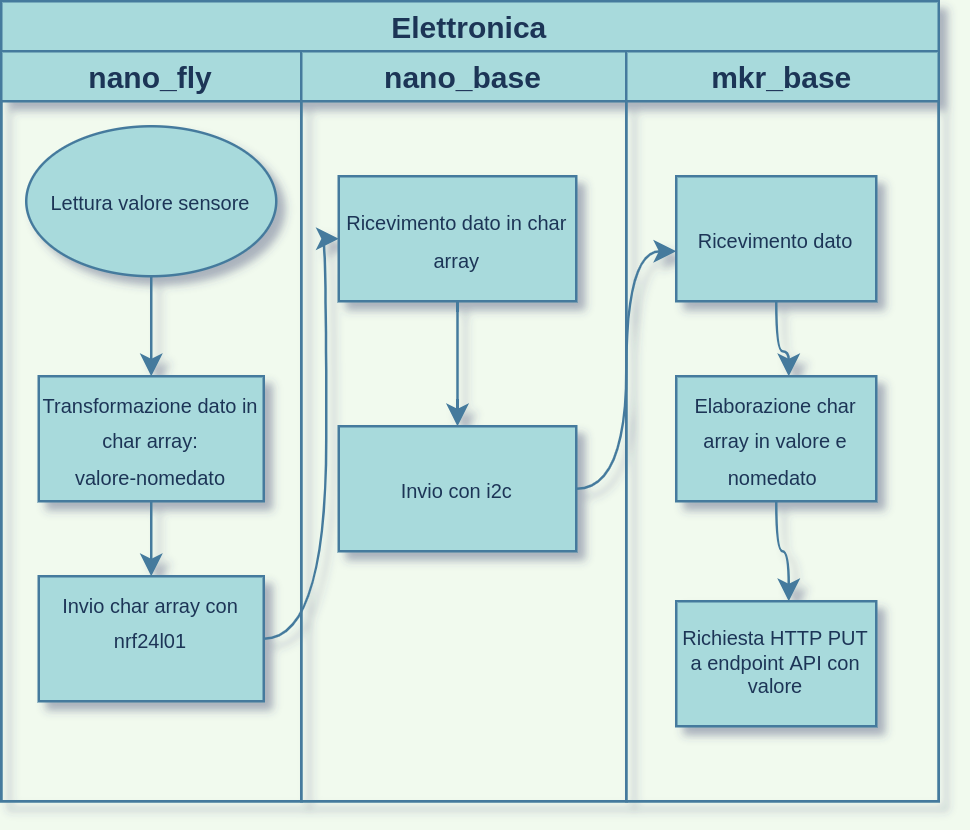

The diagram above was exported from draw.io. Its source (the exported page's mxGraphModel, read from the mxfile embedded in the PNG):
<mxGraphModel dx="2012" dy="715" grid="1" gridSize="10" guides="1" tooltips="1" connect="1" arrows="1" fold="1" page="1" pageScale="1" pageWidth="827" pageHeight="1169" background="#F1FAEE" math="0" shadow="1">
  <root>
    <mxCell id="0" />
    <mxCell id="1" parent="0" />
    <mxCell id="kXOuKyfn-j7tf8KyNa0h-1" value="Elettronica" style="swimlane;childLayout=stackLayout;resizeParent=1;resizeParentMax=0;startSize=20;fillColor=#A8DADC;strokeColor=#457B9D;fontColor=#1D3557;rounded=0;" parent="1" vertex="1">
      <mxGeometry x="-750" y="30" width="375" height="320" as="geometry" />
    </mxCell>
    <mxCell id="kXOuKyfn-j7tf8KyNa0h-2" value="nano_fly" style="swimlane;startSize=20;fillColor=#A8DADC;strokeColor=#457B9D;fontColor=#1D3557;rounded=0;" parent="kXOuKyfn-j7tf8KyNa0h-1" vertex="1">
      <mxGeometry y="20" width="120" height="300" as="geometry" />
    </mxCell>
    <mxCell id="QeMfNf1J0ftW596gZIYr-10" style="edgeStyle=orthogonalEdgeStyle;rounded=0;orthogonalLoop=1;jettySize=auto;html=1;fillColor=#A8DADC;strokeColor=#457B9D;fontColor=#1D3557;labelBackgroundColor=#F1FAEE;curved=1;" parent="kXOuKyfn-j7tf8KyNa0h-2" source="QeMfNf1J0ftW596gZIYr-3" target="QeMfNf1J0ftW596gZIYr-4" edge="1">
      <mxGeometry relative="1" as="geometry" />
    </mxCell>
    <mxCell id="QeMfNf1J0ftW596gZIYr-3" value="&lt;font style=&quot;font-size: 8px;&quot;&gt;Lettura valore sensore&lt;/font&gt;" style="ellipse;whiteSpace=wrap;html=1;fillColor=#A8DADC;strokeColor=#457B9D;fontColor=#1D3557;rounded=0;" parent="kXOuKyfn-j7tf8KyNa0h-2" vertex="1">
      <mxGeometry x="10" y="30" width="100" height="60" as="geometry" />
    </mxCell>
    <mxCell id="QeMfNf1J0ftW596gZIYr-11" style="edgeStyle=orthogonalEdgeStyle;rounded=0;orthogonalLoop=1;jettySize=auto;html=1;entryX=0.5;entryY=0;entryDx=0;entryDy=0;fillColor=#A8DADC;strokeColor=#457B9D;fontColor=#1D3557;labelBackgroundColor=#F1FAEE;curved=1;" parent="kXOuKyfn-j7tf8KyNa0h-2" source="QeMfNf1J0ftW596gZIYr-4" target="QeMfNf1J0ftW596gZIYr-5" edge="1">
      <mxGeometry relative="1" as="geometry" />
    </mxCell>
    <mxCell id="QeMfNf1J0ftW596gZIYr-4" value="&lt;font style=&quot;font-size: 8px;&quot;&gt;Transformazione dato in char array:&lt;br&gt;valore-nomedato&lt;/font&gt;" style="rounded=0;whiteSpace=wrap;html=1;fillColor=#A8DADC;strokeColor=#457B9D;fontColor=#1D3557;" parent="kXOuKyfn-j7tf8KyNa0h-2" vertex="1">
      <mxGeometry x="15" y="130" width="90" height="50" as="geometry" />
    </mxCell>
    <mxCell id="QeMfNf1J0ftW596gZIYr-5" value="&lt;font style=&quot;font-size: 8px;&quot;&gt;Invio char array con&lt;br&gt;nrf24l01&lt;br&gt;&amp;nbsp;&lt;/font&gt;" style="rounded=0;whiteSpace=wrap;html=1;fillColor=#A8DADC;strokeColor=#457B9D;fontColor=#1D3557;" parent="kXOuKyfn-j7tf8KyNa0h-2" vertex="1">
      <mxGeometry x="15" y="210" width="90" height="50" as="geometry" />
    </mxCell>
    <mxCell id="kXOuKyfn-j7tf8KyNa0h-3" value="nano_base" style="swimlane;startSize=20;fillColor=#A8DADC;strokeColor=#457B9D;fontColor=#1D3557;rounded=0;" parent="kXOuKyfn-j7tf8KyNa0h-1" vertex="1">
      <mxGeometry x="120" y="20" width="130" height="300" as="geometry" />
    </mxCell>
    <mxCell id="QeMfNf1J0ftW596gZIYr-14" style="edgeStyle=orthogonalEdgeStyle;rounded=0;orthogonalLoop=1;jettySize=auto;html=1;entryX=0.5;entryY=0;entryDx=0;entryDy=0;fillColor=#A8DADC;strokeColor=#457B9D;fontColor=#1D3557;labelBackgroundColor=#F1FAEE;curved=1;" parent="kXOuKyfn-j7tf8KyNa0h-3" source="QeMfNf1J0ftW596gZIYr-8" target="QeMfNf1J0ftW596gZIYr-13" edge="1">
      <mxGeometry relative="1" as="geometry" />
    </mxCell>
    <mxCell id="QeMfNf1J0ftW596gZIYr-8" value="&lt;font style=&quot;font-size: 8px;&quot;&gt;Ricevimento dato in char array&lt;/font&gt;" style="rounded=0;whiteSpace=wrap;html=1;fillColor=#A8DADC;strokeColor=#457B9D;fontColor=#1D3557;" parent="kXOuKyfn-j7tf8KyNa0h-3" vertex="1">
      <mxGeometry x="15" y="50" width="95" height="50" as="geometry" />
    </mxCell>
    <mxCell id="QeMfNf1J0ftW596gZIYr-13" value="&lt;font style=&quot;font-size: 8px;&quot;&gt;Invio con i2c&lt;/font&gt;" style="rounded=0;whiteSpace=wrap;html=1;fillColor=#A8DADC;strokeColor=#457B9D;fontColor=#1D3557;" parent="kXOuKyfn-j7tf8KyNa0h-3" vertex="1">
      <mxGeometry x="15" y="150" width="95" height="50" as="geometry" />
    </mxCell>
    <mxCell id="kXOuKyfn-j7tf8KyNa0h-4" value="mkr_base" style="swimlane;startSize=20;fillColor=#A8DADC;strokeColor=#457B9D;fontColor=#1D3557;rounded=0;" parent="kXOuKyfn-j7tf8KyNa0h-1" vertex="1">
      <mxGeometry x="250" y="20" width="125" height="300" as="geometry" />
    </mxCell>
    <mxCell id="QeMfNf1J0ftW596gZIYr-16" value="&lt;font style=&quot;font-size: 8px;&quot;&gt;Ricevimento dato&lt;/font&gt;" style="rounded=0;whiteSpace=wrap;html=1;fillColor=#A8DADC;strokeColor=#457B9D;fontColor=#1D3557;" parent="kXOuKyfn-j7tf8KyNa0h-4" vertex="1">
      <mxGeometry x="20" y="50" width="80" height="50" as="geometry" />
    </mxCell>
    <mxCell id="QeMfNf1J0ftW596gZIYr-19" value="&lt;font style=&quot;font-size: 8px;&quot;&gt;Elaborazione char array in valore e nomedato&amp;nbsp;&lt;/font&gt;" style="rounded=0;whiteSpace=wrap;html=1;fillColor=#A8DADC;strokeColor=#457B9D;fontColor=#1D3557;" parent="kXOuKyfn-j7tf8KyNa0h-4" vertex="1">
      <mxGeometry x="20" y="130" width="80" height="50" as="geometry" />
    </mxCell>
    <mxCell id="QeMfNf1J0ftW596gZIYr-21" value="Richiesta HTTP PUT a endpoint API con valore" style="rounded=0;whiteSpace=wrap;html=1;fontSize=8;fillColor=#A8DADC;strokeColor=#457B9D;fontColor=#1D3557;" parent="kXOuKyfn-j7tf8KyNa0h-4" vertex="1">
      <mxGeometry x="20" y="220" width="80" height="50" as="geometry" />
    </mxCell>
    <mxCell id="QeMfNf1J0ftW596gZIYr-7" style="edgeStyle=orthogonalEdgeStyle;rounded=0;orthogonalLoop=1;jettySize=auto;html=1;fillColor=#A8DADC;strokeColor=#457B9D;fontColor=#1D3557;labelBackgroundColor=#F1FAEE;curved=1;" parent="kXOuKyfn-j7tf8KyNa0h-1" source="QeMfNf1J0ftW596gZIYr-5" target="QeMfNf1J0ftW596gZIYr-8" edge="1">
      <mxGeometry relative="1" as="geometry">
        <mxPoint x="140" y="80" as="targetPoint" />
        <Array as="points">
          <mxPoint x="130" y="255" />
          <mxPoint x="130" y="95" />
        </Array>
      </mxGeometry>
    </mxCell>
    <mxCell id="QeMfNf1J0ftW596gZIYr-15" style="edgeStyle=orthogonalEdgeStyle;rounded=0;orthogonalLoop=1;jettySize=auto;html=1;fillColor=#A8DADC;strokeColor=#457B9D;fontColor=#1D3557;labelBackgroundColor=#F1FAEE;curved=1;" parent="kXOuKyfn-j7tf8KyNa0h-1" source="QeMfNf1J0ftW596gZIYr-13" target="QeMfNf1J0ftW596gZIYr-16" edge="1">
      <mxGeometry relative="1" as="geometry">
        <mxPoint x="270" y="60" as="targetPoint" />
        <Array as="points">
          <mxPoint x="250" y="195" />
          <mxPoint x="250" y="100" />
        </Array>
      </mxGeometry>
    </mxCell>
    <mxCell id="QeMfNf1J0ftW596gZIYr-18" style="edgeStyle=orthogonalEdgeStyle;rounded=0;orthogonalLoop=1;jettySize=auto;html=1;fillColor=#A8DADC;strokeColor=#457B9D;fontColor=#1D3557;labelBackgroundColor=#F1FAEE;curved=1;" parent="1" source="QeMfNf1J0ftW596gZIYr-16" edge="1">
      <mxGeometry relative="1" as="geometry">
        <mxPoint x="-435" y="180" as="targetPoint" />
      </mxGeometry>
    </mxCell>
    <mxCell id="QeMfNf1J0ftW596gZIYr-20" style="edgeStyle=orthogonalEdgeStyle;rounded=0;orthogonalLoop=1;jettySize=auto;html=1;fontSize=8;fillColor=#A8DADC;strokeColor=#457B9D;fontColor=#1D3557;labelBackgroundColor=#F1FAEE;curved=1;" parent="1" source="QeMfNf1J0ftW596gZIYr-19" edge="1">
      <mxGeometry relative="1" as="geometry">
        <mxPoint x="-435" y="270" as="targetPoint" />
      </mxGeometry>
    </mxCell>
  </root>
</mxGraphModel>